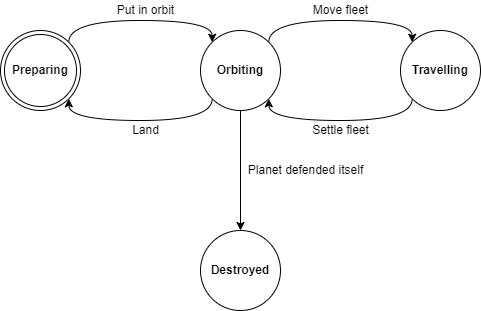

The diagram above was exported from draw.io. Its source (the exported page's mxGraphModel, read from the mxfile embedded in the PNG):
<mxGraphModel dx="1038" dy="582" grid="1" gridSize="10" guides="1" tooltips="1" connect="1" arrows="1" fold="1" page="1" pageScale="1" pageWidth="827" pageHeight="1169" math="0" shadow="0">
  <root>
    <mxCell id="0" />
    <mxCell id="1" parent="0" />
    <mxCell id="NadyO8RykWBmAJnxdJEZ-8" style="edgeStyle=orthogonalEdgeStyle;curved=1;orthogonalLoop=1;jettySize=auto;html=1;exitX=0;exitY=1;exitDx=0;exitDy=0;entryX=1;entryY=1;entryDx=0;entryDy=0;elbow=vertical;" edge="1" parent="1" source="NadyO8RykWBmAJnxdJEZ-2" target="NadyO8RykWBmAJnxdJEZ-3">
      <mxGeometry relative="1" as="geometry">
        <Array as="points">
          <mxPoint x="412" y="250" />
          <mxPoint x="268" y="250" />
        </Array>
      </mxGeometry>
    </mxCell>
    <mxCell id="NadyO8RykWBmAJnxdJEZ-14" style="edgeStyle=orthogonalEdgeStyle;curved=1;orthogonalLoop=1;jettySize=auto;html=1;exitX=1;exitY=0;exitDx=0;exitDy=0;entryX=0;entryY=0;entryDx=0;entryDy=0;elbow=vertical;" edge="1" parent="1" source="NadyO8RykWBmAJnxdJEZ-2" target="NadyO8RykWBmAJnxdJEZ-4">
      <mxGeometry relative="1" as="geometry">
        <Array as="points">
          <mxPoint x="468" y="150" />
          <mxPoint x="612" y="150" />
        </Array>
      </mxGeometry>
    </mxCell>
    <mxCell id="NadyO8RykWBmAJnxdJEZ-16" style="edgeStyle=orthogonalEdgeStyle;curved=1;orthogonalLoop=1;jettySize=auto;html=1;exitX=0.5;exitY=1;exitDx=0;exitDy=0;entryX=0.5;entryY=0;entryDx=0;entryDy=0;elbow=vertical;" edge="1" parent="1" source="NadyO8RykWBmAJnxdJEZ-2" target="NadyO8RykWBmAJnxdJEZ-5">
      <mxGeometry relative="1" as="geometry" />
    </mxCell>
    <mxCell id="NadyO8RykWBmAJnxdJEZ-2" value="Orbiting" style="ellipse;whiteSpace=wrap;html=1;aspect=fixed;fontStyle=1" vertex="1" parent="1">
      <mxGeometry x="400" y="160" width="80" height="80" as="geometry" />
    </mxCell>
    <mxCell id="NadyO8RykWBmAJnxdJEZ-6" style="edgeStyle=orthogonalEdgeStyle;orthogonalLoop=1;jettySize=auto;html=1;exitX=1;exitY=0;exitDx=0;exitDy=0;entryX=0;entryY=0;entryDx=0;entryDy=0;elbow=vertical;curved=1;" edge="1" parent="1" source="NadyO8RykWBmAJnxdJEZ-3" target="NadyO8RykWBmAJnxdJEZ-2">
      <mxGeometry relative="1" as="geometry">
        <Array as="points">
          <mxPoint x="268" y="150" />
          <mxPoint x="412" y="150" />
        </Array>
      </mxGeometry>
    </mxCell>
    <mxCell id="NadyO8RykWBmAJnxdJEZ-3" value="Preparing" style="ellipse;shape=doubleEllipse;whiteSpace=wrap;html=1;aspect=fixed;fontStyle=1" vertex="1" parent="1">
      <mxGeometry x="200" y="160" width="80" height="80" as="geometry" />
    </mxCell>
    <mxCell id="NadyO8RykWBmAJnxdJEZ-15" style="edgeStyle=orthogonalEdgeStyle;curved=1;orthogonalLoop=1;jettySize=auto;html=1;exitX=0;exitY=1;exitDx=0;exitDy=0;entryX=1;entryY=1;entryDx=0;entryDy=0;elbow=vertical;" edge="1" parent="1" source="NadyO8RykWBmAJnxdJEZ-4" target="NadyO8RykWBmAJnxdJEZ-2">
      <mxGeometry relative="1" as="geometry">
        <Array as="points">
          <mxPoint x="612" y="250" />
          <mxPoint x="468" y="250" />
        </Array>
      </mxGeometry>
    </mxCell>
    <mxCell id="NadyO8RykWBmAJnxdJEZ-4" value="Travelling" style="ellipse;whiteSpace=wrap;html=1;aspect=fixed;fontStyle=1" vertex="1" parent="1">
      <mxGeometry x="600" y="160" width="80" height="80" as="geometry" />
    </mxCell>
    <mxCell id="NadyO8RykWBmAJnxdJEZ-5" value="Destroyed" style="ellipse;whiteSpace=wrap;html=1;aspect=fixed;fontStyle=1" vertex="1" parent="1">
      <mxGeometry x="400" y="360" width="80" height="80" as="geometry" />
    </mxCell>
    <mxCell id="NadyO8RykWBmAJnxdJEZ-7" value="Put in orbit" style="text;html=1;align=center;verticalAlign=middle;resizable=0;points=[];autosize=1;strokeColor=none;fillColor=none;" vertex="1" parent="1">
      <mxGeometry x="310" y="130" width="70" height="20" as="geometry" />
    </mxCell>
    <mxCell id="NadyO8RykWBmAJnxdJEZ-9" value="Land" style="text;html=1;align=center;verticalAlign=middle;resizable=0;points=[];autosize=1;strokeColor=none;fillColor=none;" vertex="1" parent="1">
      <mxGeometry x="325" y="250" width="40" height="20" as="geometry" />
    </mxCell>
    <mxCell id="NadyO8RykWBmAJnxdJEZ-12" value="Move fleet" style="text;html=1;align=center;verticalAlign=middle;resizable=0;points=[];autosize=1;strokeColor=none;fillColor=none;" vertex="1" parent="1">
      <mxGeometry x="505" y="130" width="70" height="20" as="geometry" />
    </mxCell>
    <mxCell id="NadyO8RykWBmAJnxdJEZ-13" value="Settle fleet" style="text;html=1;align=center;verticalAlign=middle;resizable=0;points=[];autosize=1;strokeColor=none;fillColor=none;" vertex="1" parent="1">
      <mxGeometry x="505" y="250" width="70" height="20" as="geometry" />
    </mxCell>
    <mxCell id="NadyO8RykWBmAJnxdJEZ-17" value="Planet defended itself" style="text;html=1;align=center;verticalAlign=middle;resizable=0;points=[];autosize=1;strokeColor=none;fillColor=none;" vertex="1" parent="1">
      <mxGeometry x="440" y="290" width="130" height="20" as="geometry" />
    </mxCell>
  </root>
</mxGraphModel>